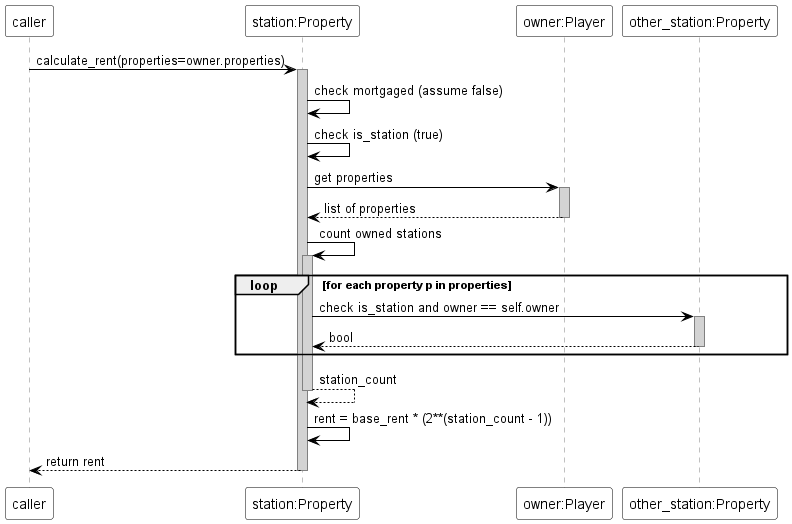

The diagram above was rendered by PlantUML. Its source (embedded in the PNG):
@startuml
skinparam sequence {
  ParticipantBackgroundColor white
  ParticipantBorderColor black
  ArrowColor black
  LifeLineBorderColor gray
  LifeLineBackgroundColor lightgray
}

participant "caller" as Caller
participant "station:Property" as Station
participant "owner:Player" as Owner
participant "other_station:Property" as OtherStation

Caller -> Station : calculate_rent(properties=owner.properties)
activate Station
Station -> Station : check mortgaged (assume false)
Station -> Station : check is_station (true)
Station -> Owner : get properties
activate Owner
Owner --> Station : list of properties
deactivate Owner
Station -> Station : count owned stations
activate Station
loop for each property p in properties
  Station -> OtherStation : check is_station and owner == self.owner
  activate OtherStation
  OtherStation --> Station : bool
  deactivate OtherStation
end
Station --> Station : station_count
deactivate Station
Station -> Station : rent = base_rent * (2**(station_count - 1))
Station --> Caller : return rent
deactivate Station
@enduml